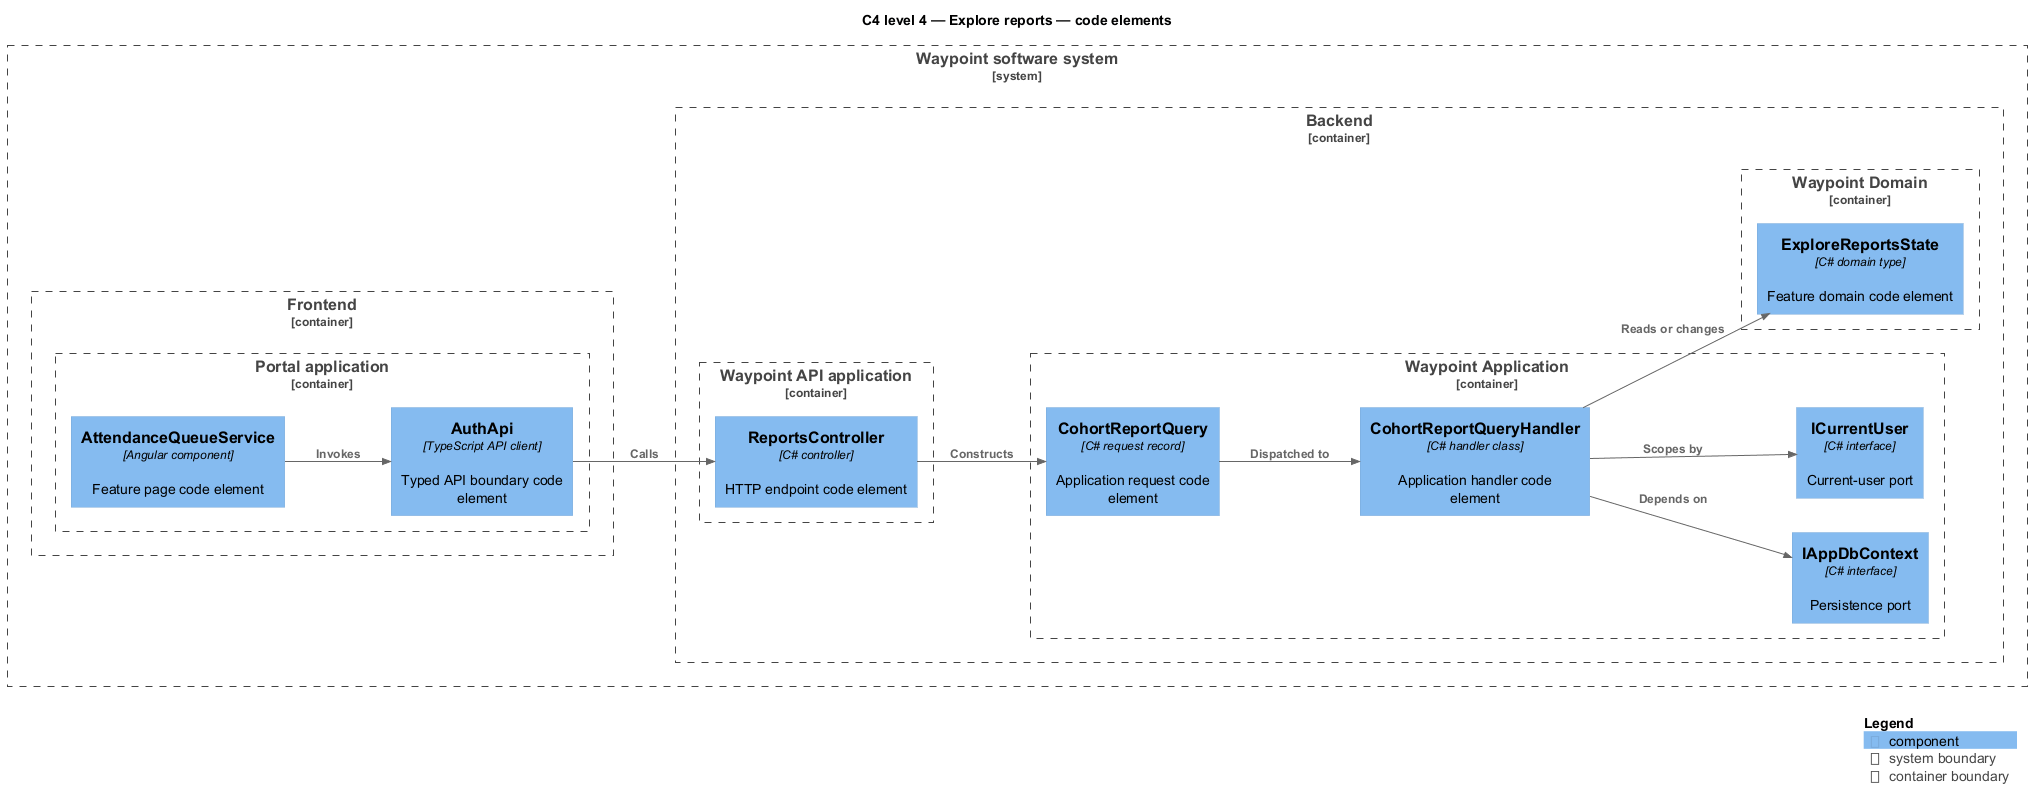

The diagram above was rendered by PlantUML. Its source (embedded in the PNG):
@startuml
!include <C4/C4_Component>
LAYOUT_LEFT_RIGHT()
title C4 level 4 — Explore reports — code elements
System_Boundary(waypoint, "Waypoint software system") {
  Container_Boundary(frontend, "Frontend") {
    Container_Boundary(frontend_app, "Portal application") {
      Component(page, "AttendanceQueueService", "Angular component", "Feature page code element")
      Component(client, "AuthApi", "TypeScript API client", "Typed API boundary code element")
    }
  }
  Container_Boundary(backend, "Backend") {
    Container_Boundary(api_app, "Waypoint API application") {
      Component(controller, "ReportsController", "C# controller", "HTTP endpoint code element")
    }
    Container_Boundary(application, "Waypoint Application") {
      Component(request, "CohortReportQuery", "C# request record", "Application request code element")
      Component(handler, "CohortReportQueryHandler", "C# handler class", "Application handler code element")
      Component(dbport, "IAppDbContext", "C# interface", "Persistence port")
      Component(current, "ICurrentUser", "C# interface", "Current-user port")
    }
    Container_Boundary(domain, "Waypoint Domain") {
      Component(entity, "ExploreReportsState", "C# domain type", "Feature domain code element")
    }
  }
}
Rel(page, client, "Invokes")
Rel(client, controller, "Calls")
Rel(controller, request, "Constructs")
Rel(request, handler, "Dispatched to")
Rel(handler, dbport, "Depends on")
Rel(handler, current, "Scopes by")
Rel(handler, entity, "Reads or changes")
SHOW_LEGEND()
@enduml